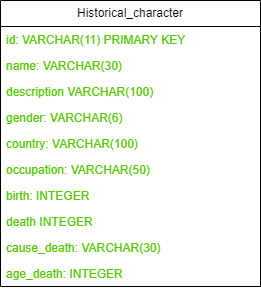

The diagram above was exported from draw.io. Its source (the exported page's mxGraphModel, read from the mxfile embedded in the PNG):
<mxGraphModel dx="565" dy="787" grid="1" gridSize="10" guides="1" tooltips="1" connect="1" arrows="1" fold="1" page="1" pageScale="1" pageWidth="850" pageHeight="1100" math="0" shadow="0">
  <root>
    <mxCell id="0" />
    <mxCell id="1" parent="0" />
    <mxCell id="2" value="Historical_character" style="swimlane;fontStyle=0;childLayout=stackLayout;horizontal=1;startSize=26;horizontalStack=0;resizeParent=1;resizeParentMax=0;resizeLast=0;collapsible=1;marginBottom=0;fontColor=default;whiteSpace=wrap;labelBackgroundColor=default;fillStyle=solid;" parent="1" vertex="1">
      <mxGeometry x="240" y="120" width="260" height="286" as="geometry" />
    </mxCell>
    <mxCell id="3" value="id: VARCHAR(11) PRIMARY KEY" style="text;fillColor=none;align=left;verticalAlign=top;spacingLeft=4;spacingRight=4;overflow=hidden;rotatable=0;points=[[0,0.5],[1,0.5]];portConstraint=eastwest;labelBackgroundColor=none;labelBorderColor=none;fontColor=#55c908;" parent="2" vertex="1">
      <mxGeometry y="26" width="260" height="26" as="geometry" />
    </mxCell>
    <mxCell id="4" value="name: VARCHAR(30)" style="text;strokeColor=none;fillColor=none;align=left;verticalAlign=top;spacingLeft=4;spacingRight=4;overflow=hidden;rotatable=0;points=[[0,0.5],[1,0.5]];portConstraint=eastwest;fontColor=#55C908;" parent="2" vertex="1">
      <mxGeometry y="52" width="260" height="26" as="geometry" />
    </mxCell>
    <mxCell id="5" value="description VARCHAR(100)" style="text;strokeColor=none;fillColor=none;align=left;verticalAlign=top;spacingLeft=4;spacingRight=4;overflow=hidden;rotatable=0;points=[[0,0.5],[1,0.5]];portConstraint=eastwest;fontColor=#55C908;" parent="2" vertex="1">
      <mxGeometry y="78" width="260" height="26" as="geometry" />
    </mxCell>
    <mxCell id="7" value="gender: VARCHAR(6)" style="text;strokeColor=none;fillColor=none;align=left;verticalAlign=top;spacingLeft=4;spacingRight=4;overflow=hidden;rotatable=0;points=[[0,0.5],[1,0.5]];portConstraint=eastwest;fontColor=#55C908;" parent="2" vertex="1">
      <mxGeometry y="104" width="260" height="26" as="geometry" />
    </mxCell>
    <mxCell id="8" value="country: VARCHAR(100)" style="text;strokeColor=none;fillColor=none;align=left;verticalAlign=top;spacingLeft=4;spacingRight=4;overflow=hidden;rotatable=0;points=[[0,0.5],[1,0.5]];portConstraint=eastwest;fontColor=#55C908;" parent="2" vertex="1">
      <mxGeometry y="130" width="260" height="26" as="geometry" />
    </mxCell>
    <mxCell id="9" value="occupation: VARCHAR(50)" style="text;strokeColor=none;fillColor=none;align=left;verticalAlign=top;spacingLeft=4;spacingRight=4;overflow=hidden;rotatable=0;points=[[0,0.5],[1,0.5]];portConstraint=eastwest;fontColor=#55C908;" parent="2" vertex="1">
      <mxGeometry y="156" width="260" height="26" as="geometry" />
    </mxCell>
    <mxCell id="11" value="birth: INTEGER" style="text;strokeColor=none;fillColor=none;align=left;verticalAlign=top;spacingLeft=4;spacingRight=4;overflow=hidden;rotatable=0;points=[[0,0.5],[1,0.5]];portConstraint=eastwest;fontColor=#55C908;" parent="2" vertex="1">
      <mxGeometry y="182" width="260" height="26" as="geometry" />
    </mxCell>
    <mxCell id="12" value="death INTEGER" style="text;strokeColor=none;fillColor=none;align=left;verticalAlign=top;spacingLeft=4;spacingRight=4;overflow=hidden;rotatable=0;points=[[0,0.5],[1,0.5]];portConstraint=eastwest;fontColor=#55C908;" parent="2" vertex="1">
      <mxGeometry y="208" width="260" height="26" as="geometry" />
    </mxCell>
    <mxCell id="10" value="cause_death: VARCHAR(30)" style="text;strokeColor=none;fillColor=none;align=left;verticalAlign=top;spacingLeft=4;spacingRight=4;overflow=hidden;rotatable=0;points=[[0,0.5],[1,0.5]];portConstraint=eastwest;fontColor=#55C908;" parent="2" vertex="1">
      <mxGeometry y="234" width="260" height="26" as="geometry" />
    </mxCell>
    <mxCell id="6" value="age_death: INTEGER" style="text;strokeColor=none;fillColor=none;align=left;verticalAlign=top;spacingLeft=4;spacingRight=4;overflow=hidden;rotatable=0;points=[[0,0.5],[1,0.5]];portConstraint=eastwest;fontColor=#55C908;" parent="2" vertex="1">
      <mxGeometry y="260" width="260" height="26" as="geometry" />
    </mxCell>
  </root>
</mxGraphModel>